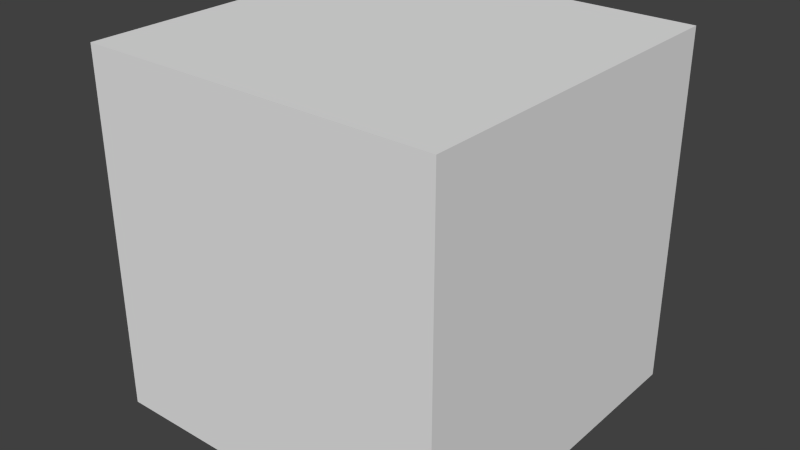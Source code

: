 # Source: SkyBox.blend  (saved by Blender 2.69.0; exported with 4.5.12 LTS)
import bpy
from mathutils import Matrix  # noqa: F401  (used for matrix-valued properties, if any)

bpy.ops.wm.read_factory_settings(use_empty=True)
scene = bpy.context.scene
scene.name = 'SkyboxScene'

# ---- collections
col_collection_1 = bpy.data.collections.new('Collection 1'); scene.collection.children.link(col_collection_1)

# ---- materials (node trees are filled in below, after node groups)
mat_skyboxmaterial = bpy.data.materials.new('SkyBoxMaterial')
mat_skyboxmaterial.alpha_threshold = 0.0
mat_skyboxmaterial.use_transparent_shadow = False
mat_skyboxmaterial.preview_render_type = 'FLAT'
mat_skyboxmaterial.roughness = 0.5
mat_skyboxmaterial.specular_intensity = 0.0
mat_skyboxmaterial.line_color = (0.0, 0.0, 0.0, 1.0)

# ---- material node trees

# ---- world
world_world = bpy.data.worlds.new('World'); scene.world = world_world
world_world.color = (0.05088, 0.05088, 0.05088)
world_world.use_sun_shadow = False
world_world.sun_shadow_jitter_overblur = 0.0
world_world.cycles.sampling_method = 'MANUAL'
world_world.cycles.sample_map_resolution = 256

# ---- meshes
me_skyboxgeometry = bpy.data.meshes.new('SkyBoxGeometry')
me_skyboxgeometry.from_pydata([(1.0, -1.0, -1.0), (1.0, 1.0, -1.0), (1.0, 1.0, 1.0), (1.0, -1.0, 1.0), (-1.0, -1.0, -1.0), (-1.0, 1.0, -1.0), (-1.0, 1.0, 1.0), (-1.0, -1.0, 1.0)], [], [(4, 0, 1, 5), (5, 1, 2, 6), (6, 2, 3, 7), (7, 3, 0, 4), (0, 3, 2, 1), (7, 4, 5, 6)])
_uv = me_skyboxgeometry.uv_layers.new(name='UVMap')
_uv.uv.foreach_set('vector', [0.5003, 0.008434, 0.2515, 0.008191, 0.2514, 0.3373, 0.5002, 0.3375, 0.5002, 0.3375, 0.2514, 0.3373, 0.2512, 0.6664, 0.5, 0.6666, 0.5, 0.6666, 0.2512, 0.6664, 0.251, 0.9955, 0.4998, 0.9957, 0.7488, 0.6669, 0.9976, 0.6671, 0.9977, 0.338, 0.7489, 0.3378, 0.002583, 0.3371, 0.002403, 0.6662, 0.2512, 0.6664, 0.2514, 0.3373, 0.7488, 0.6669, 0.7489, 0.3378, 0.5002, 0.3375, 0.5, 0.6666])
me_skyboxgeometry.materials.append(mat_skyboxmaterial)
me_skyboxgeometry.use_remesh_preserve_volume = False
me_skyboxgeometry.use_remesh_preserve_attributes = False
me_skyboxgeometry.use_mirror_vertex_groups = False
me_skyboxgeometry.update()

# ---- objects
ob_skybox = bpy.data.objects.new('SkyBox', me_skyboxgeometry)

# ---- transforms, parenting, visibility, modifiers, constraints
ob_skybox.location = (0.0, 0.0, 4.812)
ob_skybox.scale = (6.053, 6.053, 6.053)
ob_skybox.lineart.crease_threshold = 0.0

# ---- collection membership
col_collection_1.objects.link(ob_skybox)

# ---- scene / render settings (as saved in the file)
scene.frame_start = 1; scene.frame_end = 250; scene.frame_set(1)
scene.render.engine = 'BLENDER_EEVEE_NEXT'
scene.render.image_settings.compression = 90
scene.render.resolution_percentage = 50
scene.render.dither_intensity = 0.0
scene.cycles.use_denoising = False
scene.cycles.samples = 10
scene.cycles.sampling_pattern = 'TABULATED_SOBOL'
scene.cycles.light_sampling_threshold = 0.0
scene.cycles.use_adaptive_sampling = False
scene.cycles.use_light_tree = False
scene.cycles.blur_glossy = 0.0
scene.cycles.volume_bounces = 1
scene.cycles.pixel_filter_type = 'GAUSSIAN'
scene.cycles.sample_clamp_indirect = 0.0
scene.view_settings.view_transform = 'Standard'
bpy.context.view_layer.update()

# ---- added for rendering (the .blend has no active camera and no usable light): camera, sun
cam_auto = bpy.data.cameras.new('AutoCamera')
cam_auto.lens = 50.0
cam_auto.sensor_width = 36.0
cam_auto.clip_end = 1000.0
ob_auto_camera = bpy.data.objects.new('AutoCamera', cam_auto)
scene.collection.objects.link(ob_auto_camera)
ob_auto_camera.location = (19.4013, -23.2815, 20.3334)
ob_auto_camera.rotation_euler = (1.09748, -7.21219e-08, 0.694738)
scene.camera = ob_auto_camera
light_auto_sun = bpy.data.lights.new('AutoSun', 'SUN')
light_auto_sun.energy = 3.0
light_auto_sun.angle = 0.0523599
ob_auto_sun = bpy.data.objects.new('AutoSun', light_auto_sun)
scene.collection.objects.link(ob_auto_sun)
ob_auto_sun.rotation_euler = (0.872665, 0.174533, 0.523599)
bpy.context.view_layer.update()

